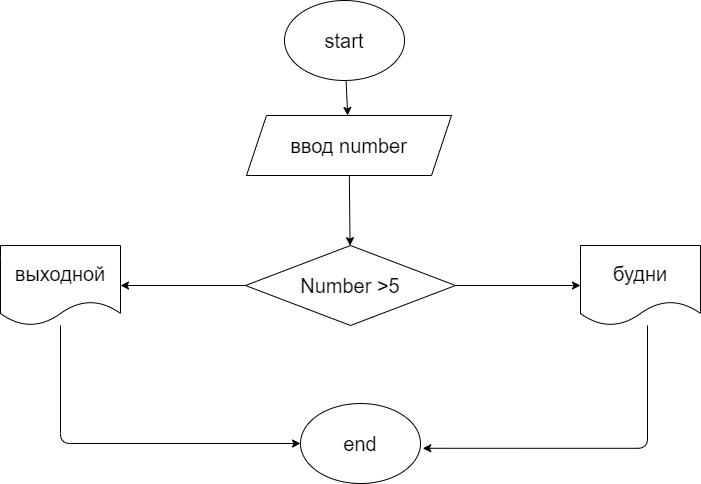

The diagram above was exported from draw.io. Its source (the exported page's mxGraphModel, read from the mxfile embedded in the PNG):
<mxGraphModel dx="1252" dy="533" grid="0" gridSize="10" guides="1" tooltips="1" connect="1" arrows="1" fold="1" page="0" pageScale="1" pageWidth="827" pageHeight="1169" math="0" shadow="0">
  <root>
    <mxCell id="0" />
    <mxCell id="1" parent="0" />
    <mxCell id="4" value="" style="edgeStyle=none;html=1;fontSize=20;" edge="1" parent="1" source="2" target="3">
      <mxGeometry relative="1" as="geometry" />
    </mxCell>
    <mxCell id="2" value="&lt;font style=&quot;font-size: 20px&quot;&gt;start&lt;/font&gt;" style="ellipse;whiteSpace=wrap;html=1;" vertex="1" parent="1">
      <mxGeometry x="286" y="28" width="120" height="80" as="geometry" />
    </mxCell>
    <mxCell id="6" value="" style="edgeStyle=none;html=1;fontSize=20;" edge="1" parent="1" source="3" target="5">
      <mxGeometry relative="1" as="geometry" />
    </mxCell>
    <mxCell id="3" value="ввод number" style="shape=parallelogram;perimeter=parallelogramPerimeter;whiteSpace=wrap;html=1;fixedSize=1;fontSize=20;" vertex="1" parent="1">
      <mxGeometry x="248" y="143" width="205" height="60" as="geometry" />
    </mxCell>
    <mxCell id="8" value="" style="edgeStyle=none;html=1;fontSize=20;" edge="1" parent="1" source="5" target="7">
      <mxGeometry relative="1" as="geometry" />
    </mxCell>
    <mxCell id="10" value="" style="edgeStyle=none;html=1;fontSize=20;" edge="1" parent="1" source="5" target="9">
      <mxGeometry relative="1" as="geometry" />
    </mxCell>
    <mxCell id="5" value="Number &amp;gt;5" style="rhombus;whiteSpace=wrap;html=1;fontSize=20;" vertex="1" parent="1">
      <mxGeometry x="247" y="273" width="210" height="80" as="geometry" />
    </mxCell>
    <mxCell id="12" style="edgeStyle=orthogonalEdgeStyle;html=1;entryX=0;entryY=0.5;entryDx=0;entryDy=0;fontSize=20;" edge="1" parent="1" source="7" target="11">
      <mxGeometry relative="1" as="geometry">
        <Array as="points">
          <mxPoint x="62" y="471" />
        </Array>
      </mxGeometry>
    </mxCell>
    <mxCell id="7" value="выходной" style="shape=document;whiteSpace=wrap;html=1;boundedLbl=1;fontSize=20;" vertex="1" parent="1">
      <mxGeometry x="2" y="273" width="120" height="80" as="geometry" />
    </mxCell>
    <mxCell id="13" style="edgeStyle=orthogonalEdgeStyle;html=1;fontSize=20;" edge="1" parent="1" source="9">
      <mxGeometry relative="1" as="geometry">
        <mxPoint x="424.2726287841797" y="475.7875213623047" as="targetPoint" />
        <Array as="points">
          <mxPoint x="649" y="476" />
        </Array>
      </mxGeometry>
    </mxCell>
    <mxCell id="9" value="будни" style="shape=document;whiteSpace=wrap;html=1;boundedLbl=1;fontSize=20;" vertex="1" parent="1">
      <mxGeometry x="582" y="273" width="120" height="80" as="geometry" />
    </mxCell>
    <mxCell id="11" value="end" style="ellipse;whiteSpace=wrap;html=1;fontSize=20;" vertex="1" parent="1">
      <mxGeometry x="302" y="431" width="120" height="80" as="geometry" />
    </mxCell>
  </root>
</mxGraphModel>